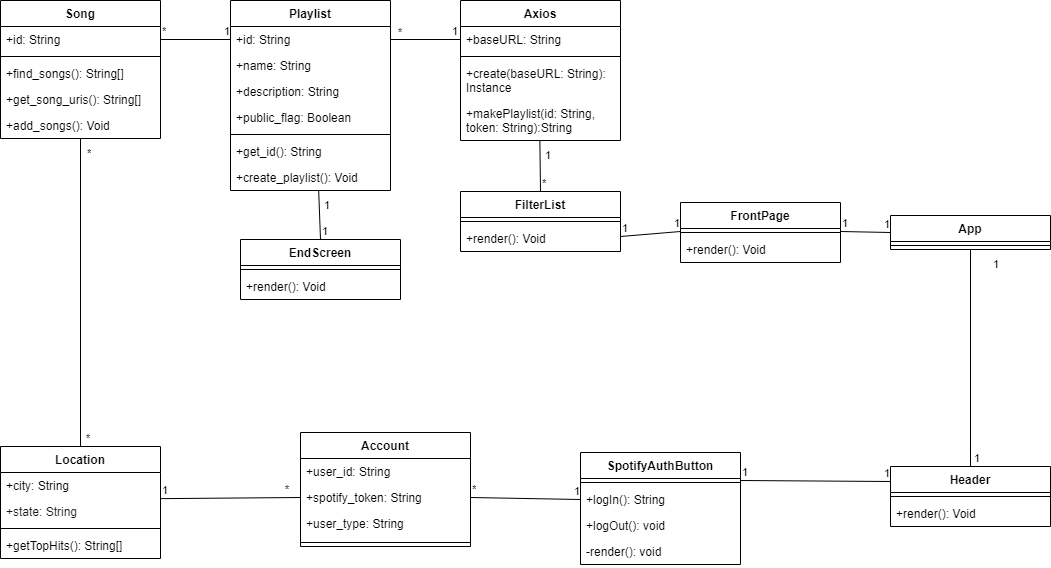

The diagram above was exported from draw.io. Its source (the exported page's mxGraphModel, read from the mxfile embedded in the PNG):
<mxGraphModel dx="2885" dy="662" grid="1" gridSize="10" guides="1" tooltips="1" connect="1" arrows="1" fold="1" page="1" pageScale="1" pageWidth="850" pageHeight="1100" math="0" shadow="0">
  <root>
    <mxCell id="0" />
    <mxCell id="1" parent="0" />
    <mxCell id="2" value="FrontPage" style="swimlane;fontStyle=1;align=center;verticalAlign=top;childLayout=stackLayout;horizontal=1;startSize=26;horizontalStack=0;resizeParent=1;resizeParentMax=0;resizeLast=0;collapsible=1;marginBottom=0;" vertex="1" parent="1">
      <mxGeometry x="-550" y="550" width="160" height="60" as="geometry" />
    </mxCell>
    <mxCell id="3" value="" style="line;strokeWidth=1;fillColor=none;align=left;verticalAlign=middle;spacingTop=-1;spacingLeft=3;spacingRight=3;rotatable=0;labelPosition=right;points=[];portConstraint=eastwest;" vertex="1" parent="2">
      <mxGeometry y="26" width="160" height="8" as="geometry" />
    </mxCell>
    <mxCell id="4" value="+render(): Void" style="text;strokeColor=none;fillColor=none;align=left;verticalAlign=top;spacingLeft=4;spacingRight=4;overflow=hidden;rotatable=0;points=[[0,0.5],[1,0.5]];portConstraint=eastwest;" vertex="1" parent="2">
      <mxGeometry y="34" width="160" height="26" as="geometry" />
    </mxCell>
    <mxCell id="5" value="SpotifyAuthButton" style="swimlane;fontStyle=1;align=center;verticalAlign=top;childLayout=stackLayout;horizontal=1;startSize=26;horizontalStack=0;resizeParent=1;resizeParentMax=0;resizeLast=0;collapsible=1;marginBottom=0;" vertex="1" parent="1">
      <mxGeometry x="-650" y="800" width="160" height="112" as="geometry" />
    </mxCell>
    <mxCell id="6" value="" style="line;strokeWidth=1;fillColor=none;align=left;verticalAlign=middle;spacingTop=-1;spacingLeft=3;spacingRight=3;rotatable=0;labelPosition=right;points=[];portConstraint=eastwest;" vertex="1" parent="5">
      <mxGeometry y="26" width="160" height="8" as="geometry" />
    </mxCell>
    <mxCell id="7" value="+logIn(): String" style="text;strokeColor=none;fillColor=none;align=left;verticalAlign=top;spacingLeft=4;spacingRight=4;overflow=hidden;rotatable=0;points=[[0,0.5],[1,0.5]];portConstraint=eastwest;" vertex="1" parent="5">
      <mxGeometry y="34" width="160" height="26" as="geometry" />
    </mxCell>
    <mxCell id="8" value="+logOut(): void" style="text;strokeColor=none;fillColor=none;align=left;verticalAlign=top;spacingLeft=4;spacingRight=4;overflow=hidden;rotatable=0;points=[[0,0.5],[1,0.5]];portConstraint=eastwest;" vertex="1" parent="5">
      <mxGeometry y="60" width="160" height="26" as="geometry" />
    </mxCell>
    <mxCell id="9" value="-render(): void" style="text;strokeColor=none;fillColor=none;align=left;verticalAlign=top;spacingLeft=4;spacingRight=4;overflow=hidden;rotatable=0;points=[[0,0.5],[1,0.5]];portConstraint=eastwest;" vertex="1" parent="5">
      <mxGeometry y="86" width="160" height="26" as="geometry" />
    </mxCell>
    <mxCell id="10" value="FilterList" style="swimlane;fontStyle=1;align=center;verticalAlign=top;childLayout=stackLayout;horizontal=1;startSize=26;horizontalStack=0;resizeParent=1;resizeParentMax=0;resizeLast=0;collapsible=1;marginBottom=0;" vertex="1" parent="1">
      <mxGeometry x="-770" y="539" width="160" height="60" as="geometry" />
    </mxCell>
    <mxCell id="11" value="" style="line;strokeWidth=1;fillColor=none;align=left;verticalAlign=middle;spacingTop=-1;spacingLeft=3;spacingRight=3;rotatable=0;labelPosition=right;points=[];portConstraint=eastwest;" vertex="1" parent="10">
      <mxGeometry y="26" width="160" height="8" as="geometry" />
    </mxCell>
    <mxCell id="12" value="+render(): Void" style="text;strokeColor=none;fillColor=none;align=left;verticalAlign=top;spacingLeft=4;spacingRight=4;overflow=hidden;rotatable=0;points=[[0,0.5],[1,0.5]];portConstraint=eastwest;" vertex="1" parent="10">
      <mxGeometry y="34" width="160" height="26" as="geometry" />
    </mxCell>
    <mxCell id="13" value="EndScreen" style="swimlane;fontStyle=1;align=center;verticalAlign=top;childLayout=stackLayout;horizontal=1;startSize=26;horizontalStack=0;resizeParent=1;resizeParentMax=0;resizeLast=0;collapsible=1;marginBottom=0;" vertex="1" parent="1">
      <mxGeometry x="-990" y="587" width="160" height="60" as="geometry" />
    </mxCell>
    <mxCell id="14" value="" style="line;strokeWidth=1;fillColor=none;align=left;verticalAlign=middle;spacingTop=-1;spacingLeft=3;spacingRight=3;rotatable=0;labelPosition=right;points=[];portConstraint=eastwest;" vertex="1" parent="13">
      <mxGeometry y="26" width="160" height="8" as="geometry" />
    </mxCell>
    <mxCell id="15" value="+render(): Void" style="text;strokeColor=none;fillColor=none;align=left;verticalAlign=top;spacingLeft=4;spacingRight=4;overflow=hidden;rotatable=0;points=[[0,0.5],[1,0.5]];portConstraint=eastwest;" vertex="1" parent="13">
      <mxGeometry y="34" width="160" height="26" as="geometry" />
    </mxCell>
    <mxCell id="16" value="App" style="swimlane;fontStyle=1;align=center;verticalAlign=top;childLayout=stackLayout;horizontal=1;startSize=26;horizontalStack=0;resizeParent=1;resizeParentMax=0;resizeLast=0;collapsible=1;marginBottom=0;" vertex="1" parent="1">
      <mxGeometry x="-340" y="563" width="160" height="34" as="geometry" />
    </mxCell>
    <mxCell id="17" value="" style="line;strokeWidth=1;fillColor=none;align=left;verticalAlign=middle;spacingTop=-1;spacingLeft=3;spacingRight=3;rotatable=0;labelPosition=right;points=[];portConstraint=eastwest;" vertex="1" parent="16">
      <mxGeometry y="26" width="160" height="8" as="geometry" />
    </mxCell>
    <mxCell id="18" value="" style="endArrow=none;html=1;exitX=0.5;exitY=1;exitDx=0;exitDy=0;entryX=0.5;entryY=0;entryDx=0;entryDy=0;rounded=0;" edge="1" source="16" target="80" parent="1">
      <mxGeometry relative="1" as="geometry">
        <mxPoint x="-300.96000000000004" y="589.012" as="sourcePoint" />
        <mxPoint x="-250.00000000000045" y="786" as="targetPoint" />
      </mxGeometry>
    </mxCell>
    <mxCell id="19" value="1" style="edgeLabel;resizable=0;html=1;align=left;verticalAlign=bottom;" connectable="0" vertex="1" parent="18">
      <mxGeometry x="-1" relative="1" as="geometry">
        <mxPoint x="20.96" y="22.99" as="offset" />
      </mxGeometry>
    </mxCell>
    <mxCell id="20" value="1" style="edgeLabel;resizable=0;html=1;align=right;verticalAlign=bottom;" connectable="0" vertex="1" parent="18">
      <mxGeometry x="1" relative="1" as="geometry">
        <mxPoint x="9.95" as="offset" />
      </mxGeometry>
    </mxCell>
    <mxCell id="21" value="Playlist" style="swimlane;fontStyle=1;align=center;verticalAlign=top;childLayout=stackLayout;horizontal=1;startSize=26;horizontalStack=0;resizeParent=1;resizeParentMax=0;resizeLast=0;collapsible=1;marginBottom=0;" vertex="1" parent="1">
      <mxGeometry x="-1000" y="348" width="160" height="190" as="geometry" />
    </mxCell>
    <mxCell id="22" value="+id: String" style="text;strokeColor=none;fillColor=none;align=left;verticalAlign=top;spacingLeft=4;spacingRight=4;overflow=hidden;rotatable=0;points=[[0,0.5],[1,0.5]];portConstraint=eastwest;" vertex="1" parent="21">
      <mxGeometry y="26" width="160" height="26" as="geometry" />
    </mxCell>
    <mxCell id="23" value="+name: String" style="text;strokeColor=none;fillColor=none;align=left;verticalAlign=top;spacingLeft=4;spacingRight=4;overflow=hidden;rotatable=0;points=[[0,0.5],[1,0.5]];portConstraint=eastwest;" vertex="1" parent="21">
      <mxGeometry y="52" width="160" height="26" as="geometry" />
    </mxCell>
    <mxCell id="24" value="+description: String" style="text;strokeColor=none;fillColor=none;align=left;verticalAlign=top;spacingLeft=4;spacingRight=4;overflow=hidden;rotatable=0;points=[[0,0.5],[1,0.5]];portConstraint=eastwest;" vertex="1" parent="21">
      <mxGeometry y="78" width="160" height="26" as="geometry" />
    </mxCell>
    <mxCell id="25" value="+public_flag: Boolean" style="text;strokeColor=none;fillColor=none;align=left;verticalAlign=top;spacingLeft=4;spacingRight=4;overflow=hidden;rotatable=0;points=[[0,0.5],[1,0.5]];portConstraint=eastwest;" vertex="1" parent="21">
      <mxGeometry y="104" width="160" height="26" as="geometry" />
    </mxCell>
    <mxCell id="26" value="" style="line;strokeWidth=1;fillColor=none;align=left;verticalAlign=middle;spacingTop=-1;spacingLeft=3;spacingRight=3;rotatable=0;labelPosition=right;points=[];portConstraint=eastwest;" vertex="1" parent="21">
      <mxGeometry y="130" width="160" height="8" as="geometry" />
    </mxCell>
    <mxCell id="27" value="+get_id(): String" style="text;strokeColor=none;fillColor=none;align=left;verticalAlign=top;spacingLeft=4;spacingRight=4;overflow=hidden;rotatable=0;points=[[0,0.5],[1,0.5]];portConstraint=eastwest;" vertex="1" parent="21">
      <mxGeometry y="138" width="160" height="26" as="geometry" />
    </mxCell>
    <mxCell id="28" value="+create_playlist(): Void" style="text;strokeColor=none;fillColor=none;align=left;verticalAlign=top;spacingLeft=4;spacingRight=4;overflow=hidden;rotatable=0;points=[[0,0.5],[1,0.5]];portConstraint=eastwest;" vertex="1" parent="21">
      <mxGeometry y="164" width="160" height="26" as="geometry" />
    </mxCell>
    <mxCell id="29" value="Location" style="swimlane;fontStyle=1;align=center;verticalAlign=top;childLayout=stackLayout;horizontal=1;startSize=26;horizontalStack=0;resizeParent=1;resizeParentMax=0;resizeLast=0;collapsible=1;marginBottom=0;" vertex="1" parent="1">
      <mxGeometry x="-1230" y="794" width="160" height="112" as="geometry" />
    </mxCell>
    <mxCell id="30" value="+city: String" style="text;strokeColor=none;fillColor=none;align=left;verticalAlign=top;spacingLeft=4;spacingRight=4;overflow=hidden;rotatable=0;points=[[0,0.5],[1,0.5]];portConstraint=eastwest;" vertex="1" parent="29">
      <mxGeometry y="26" width="160" height="26" as="geometry" />
    </mxCell>
    <mxCell id="31" value="+state: String" style="text;strokeColor=none;fillColor=none;align=left;verticalAlign=top;spacingLeft=4;spacingRight=4;overflow=hidden;rotatable=0;points=[[0,0.5],[1,0.5]];portConstraint=eastwest;fontColor=#171717;" vertex="1" parent="29">
      <mxGeometry y="52" width="160" height="26" as="geometry" />
    </mxCell>
    <mxCell id="32" value="" style="line;strokeWidth=1;fillColor=none;align=left;verticalAlign=middle;spacingTop=-1;spacingLeft=3;spacingRight=3;rotatable=0;labelPosition=right;points=[];portConstraint=eastwest;" vertex="1" parent="29">
      <mxGeometry y="78" width="160" height="8" as="geometry" />
    </mxCell>
    <mxCell id="33" value="+getTopHits(): String[]" style="text;strokeColor=none;fillColor=none;align=left;verticalAlign=top;spacingLeft=4;spacingRight=4;overflow=hidden;rotatable=0;points=[[0,0.5],[1,0.5]];portConstraint=eastwest;" vertex="1" parent="29">
      <mxGeometry y="86" width="160" height="26" as="geometry" />
    </mxCell>
    <mxCell id="34" value="Song" style="swimlane;fontStyle=1;align=center;verticalAlign=top;childLayout=stackLayout;horizontal=1;startSize=26;horizontalStack=0;resizeParent=1;resizeParentMax=0;resizeLast=0;collapsible=1;marginBottom=0;" vertex="1" parent="1">
      <mxGeometry x="-1230" y="348" width="160" height="138" as="geometry" />
    </mxCell>
    <mxCell id="35" value="+id: String" style="text;strokeColor=none;fillColor=none;align=left;verticalAlign=top;spacingLeft=4;spacingRight=4;overflow=hidden;rotatable=0;points=[[0,0.5],[1,0.5]];portConstraint=eastwest;" vertex="1" parent="34">
      <mxGeometry y="26" width="160" height="26" as="geometry" />
    </mxCell>
    <mxCell id="36" value="" style="line;strokeWidth=1;fillColor=none;align=left;verticalAlign=middle;spacingTop=-1;spacingLeft=3;spacingRight=3;rotatable=0;labelPosition=right;points=[];portConstraint=eastwest;" vertex="1" parent="34">
      <mxGeometry y="52" width="160" height="8" as="geometry" />
    </mxCell>
    <mxCell id="37" value="+find_songs(): String[]" style="text;strokeColor=none;fillColor=none;align=left;verticalAlign=top;spacingLeft=4;spacingRight=4;overflow=hidden;rotatable=0;points=[[0,0.5],[1,0.5]];portConstraint=eastwest;" vertex="1" parent="34">
      <mxGeometry y="60" width="160" height="26" as="geometry" />
    </mxCell>
    <mxCell id="38" value="+get_song_uris(): String[]" style="text;strokeColor=none;fillColor=none;align=left;verticalAlign=top;spacingLeft=4;spacingRight=4;overflow=hidden;rotatable=0;points=[[0,0.5],[1,0.5]];portConstraint=eastwest;" vertex="1" parent="34">
      <mxGeometry y="86" width="160" height="26" as="geometry" />
    </mxCell>
    <mxCell id="39" value="+add_songs(): Void" style="text;strokeColor=none;fillColor=none;align=left;verticalAlign=top;spacingLeft=4;spacingRight=4;overflow=hidden;rotatable=0;points=[[0,0.5],[1,0.5]];portConstraint=eastwest;" vertex="1" parent="34">
      <mxGeometry y="112" width="160" height="26" as="geometry" />
    </mxCell>
    <mxCell id="40" value="Account" style="swimlane;fontStyle=1;align=center;verticalAlign=top;childLayout=stackLayout;horizontal=1;startSize=26;horizontalStack=0;resizeParent=1;resizeParentMax=0;resizeLast=0;collapsible=1;marginBottom=0;" vertex="1" parent="1">
      <mxGeometry x="-930" y="780" width="170" height="114" as="geometry" />
    </mxCell>
    <mxCell id="41" value="+user_id: String" style="text;strokeColor=none;fillColor=none;align=left;verticalAlign=top;spacingLeft=4;spacingRight=4;overflow=hidden;rotatable=0;points=[[0,0.5],[1,0.5]];portConstraint=eastwest;" vertex="1" parent="40">
      <mxGeometry y="26" width="170" height="26" as="geometry" />
    </mxCell>
    <mxCell id="42" value="+spotify_token: String" style="text;strokeColor=none;fillColor=none;align=left;verticalAlign=top;spacingLeft=4;spacingRight=4;overflow=hidden;rotatable=0;points=[[0,0.5],[1,0.5]];portConstraint=eastwest;" vertex="1" parent="40">
      <mxGeometry y="52" width="170" height="26" as="geometry" />
    </mxCell>
    <mxCell id="43" value="+user_type: String" style="text;strokeColor=none;fillColor=none;align=left;verticalAlign=top;spacingLeft=4;spacingRight=4;overflow=hidden;rotatable=0;points=[[0,0.5],[1,0.5]];portConstraint=eastwest;" vertex="1" parent="40">
      <mxGeometry y="78" width="170" height="28" as="geometry" />
    </mxCell>
    <mxCell id="44" value="" style="line;strokeWidth=1;fillColor=none;align=left;verticalAlign=middle;spacingTop=-1;spacingLeft=3;spacingRight=3;rotatable=0;labelPosition=right;points=[];portConstraint=eastwest;" vertex="1" parent="40">
      <mxGeometry y="106" width="170" height="8" as="geometry" />
    </mxCell>
    <mxCell id="45" value="" style="endArrow=none;html=1;exitX=1;exitY=0.75;exitDx=0;exitDy=0;entryX=0;entryY=0.5;entryDx=0;entryDy=0;rounded=0;" edge="1" source="10" parent="1">
      <mxGeometry relative="1" as="geometry">
        <mxPoint x="-590" y="579" as="sourcePoint" />
        <mxPoint x="-550" y="579" as="targetPoint" />
      </mxGeometry>
    </mxCell>
    <mxCell id="46" value="1" style="edgeLabel;resizable=0;html=1;align=left;verticalAlign=bottom;" connectable="0" vertex="1" parent="45">
      <mxGeometry x="-1" relative="1" as="geometry" />
    </mxCell>
    <mxCell id="47" value="1" style="edgeLabel;resizable=0;html=1;align=right;verticalAlign=bottom;" connectable="0" vertex="1" parent="45">
      <mxGeometry x="1" relative="1" as="geometry" />
    </mxCell>
    <mxCell id="48" value="" style="endArrow=none;html=1;exitX=1;exitY=0.5;exitDx=0;exitDy=0;entryX=0;entryY=0.5;entryDx=0;entryDy=0;rounded=0;" edge="1" source="42" target="7" parent="1">
      <mxGeometry relative="1" as="geometry">
        <mxPoint x="-640" y="589" as="sourcePoint" />
        <mxPoint x="-550" y="589" as="targetPoint" />
      </mxGeometry>
    </mxCell>
    <mxCell id="49" value="*" style="edgeLabel;resizable=0;html=1;align=left;verticalAlign=bottom;" connectable="0" vertex="1" parent="48">
      <mxGeometry x="-1" relative="1" as="geometry" />
    </mxCell>
    <mxCell id="50" value="1" style="edgeLabel;resizable=0;html=1;align=right;verticalAlign=bottom;" connectable="0" vertex="1" parent="48">
      <mxGeometry x="1" relative="1" as="geometry" />
    </mxCell>
    <mxCell id="51" value="" style="endArrow=none;html=1;exitX=1.003;exitY=0.005;exitDx=0;exitDy=0;entryX=0;entryY=0.5;entryDx=0;entryDy=0;rounded=0;exitPerimeter=0;" edge="1" source="31" target="42" parent="1">
      <mxGeometry relative="1" as="geometry">
        <mxPoint x="-740" y="750" as="sourcePoint" />
        <mxPoint x="-650" y="750" as="targetPoint" />
      </mxGeometry>
    </mxCell>
    <mxCell id="52" value="1" style="edgeLabel;resizable=0;html=1;align=left;verticalAlign=bottom;" connectable="0" vertex="1" parent="51">
      <mxGeometry x="-1" relative="1" as="geometry" />
    </mxCell>
    <mxCell id="53" value="*" style="edgeLabel;resizable=0;html=1;align=right;verticalAlign=bottom;" connectable="0" vertex="1" parent="51">
      <mxGeometry x="1" relative="1" as="geometry">
        <mxPoint x="-10.48" as="offset" />
      </mxGeometry>
    </mxCell>
    <mxCell id="54" value="" style="endArrow=none;html=1;exitX=1;exitY=0.5;exitDx=0;exitDy=0;entryX=0;entryY=0.5;entryDx=0;entryDy=0;rounded=0;" edge="1" source="35" target="22" parent="1">
      <mxGeometry relative="1" as="geometry">
        <mxPoint x="-560" y="669" as="sourcePoint" />
        <mxPoint x="-470" y="669" as="targetPoint" />
      </mxGeometry>
    </mxCell>
    <mxCell id="55" value="*" style="edgeLabel;resizable=0;html=1;align=left;verticalAlign=bottom;" connectable="0" vertex="1" parent="54">
      <mxGeometry x="-1" relative="1" as="geometry" />
    </mxCell>
    <mxCell id="56" value="1" style="edgeLabel;resizable=0;html=1;align=right;verticalAlign=bottom;" connectable="0" vertex="1" parent="54">
      <mxGeometry x="1" relative="1" as="geometry" />
    </mxCell>
    <mxCell id="57" value="" style="endArrow=none;html=1;exitX=0.5;exitY=1;exitDx=0;exitDy=0;entryX=0.5;entryY=0;entryDx=0;entryDy=0;rounded=0;" edge="1" source="34" target="29" parent="1">
      <mxGeometry relative="1" as="geometry">
        <mxPoint x="-1154.8" y="466.8319999999999" as="sourcePoint" />
        <mxPoint x="-860" y="610" as="targetPoint" />
      </mxGeometry>
    </mxCell>
    <mxCell id="58" value="*" style="edgeLabel;resizable=0;html=1;align=left;verticalAlign=bottom;" connectable="0" vertex="1" parent="57">
      <mxGeometry x="-1" relative="1" as="geometry">
        <mxPoint x="4.800000000000001" y="23.17" as="offset" />
      </mxGeometry>
    </mxCell>
    <mxCell id="59" value="*" style="edgeLabel;resizable=0;html=1;align=right;verticalAlign=bottom;" connectable="0" vertex="1" parent="57">
      <mxGeometry x="1" relative="1" as="geometry">
        <mxPoint x="10.01" as="offset" />
      </mxGeometry>
    </mxCell>
    <mxCell id="60" value="" style="endArrow=none;html=1;exitX=1;exitY=0.25;exitDx=0;exitDy=0;entryX=0;entryY=0.25;entryDx=0;entryDy=0;rounded=0;" edge="1" source="5" target="80" parent="1">
      <mxGeometry relative="1" as="geometry">
        <mxPoint x="-540" y="689" as="sourcePoint" />
        <mxPoint x="-330.00000000000045" y="808.5" as="targetPoint" />
      </mxGeometry>
    </mxCell>
    <mxCell id="61" value="1" style="edgeLabel;resizable=0;html=1;align=left;verticalAlign=bottom;" connectable="0" vertex="1" parent="60">
      <mxGeometry x="-1" relative="1" as="geometry" />
    </mxCell>
    <mxCell id="62" value="1" style="edgeLabel;resizable=0;html=1;align=right;verticalAlign=bottom;" connectable="0" vertex="1" parent="60">
      <mxGeometry x="1" relative="1" as="geometry" />
    </mxCell>
    <mxCell id="63" value="" style="endArrow=none;html=1;exitX=1;exitY=0.5;exitDx=0;exitDy=0;entryX=0;entryY=0.5;entryDx=0;entryDy=0;rounded=0;" edge="1" target="16" parent="1">
      <mxGeometry relative="1" as="geometry">
        <mxPoint x="-389.99999999999955" y="579" as="sourcePoint" />
        <mxPoint x="-380.00000000000045" y="569" as="targetPoint" />
      </mxGeometry>
    </mxCell>
    <mxCell id="64" value="1" style="edgeLabel;resizable=0;html=1;align=left;verticalAlign=bottom;" connectable="0" vertex="1" parent="63">
      <mxGeometry x="-1" relative="1" as="geometry" />
    </mxCell>
    <mxCell id="65" value="1" style="edgeLabel;resizable=0;html=1;align=right;verticalAlign=bottom;" connectable="0" vertex="1" parent="63">
      <mxGeometry x="1" relative="1" as="geometry" />
    </mxCell>
    <mxCell id="66" value="" style="endArrow=none;html=1;exitX=0.5;exitY=0;exitDx=0;exitDy=0;entryX=0.551;entryY=0.986;entryDx=0;entryDy=0;rounded=0;entryPerimeter=0;" edge="1" source="13" target="28" parent="1">
      <mxGeometry relative="1" as="geometry">
        <mxPoint x="-690" y="346" as="sourcePoint" />
        <mxPoint x="-534.7199999999998" y="372.8319999999999" as="targetPoint" />
      </mxGeometry>
    </mxCell>
    <mxCell id="67" value="1" style="edgeLabel;resizable=0;html=1;align=left;verticalAlign=bottom;" connectable="0" vertex="1" parent="66">
      <mxGeometry x="-1" relative="1" as="geometry">
        <mxPoint as="offset" />
      </mxGeometry>
    </mxCell>
    <mxCell id="68" value="1" style="edgeLabel;resizable=0;html=1;align=right;verticalAlign=bottom;" connectable="0" vertex="1" parent="66">
      <mxGeometry x="1" relative="1" as="geometry">
        <mxPoint x="11.830000000000002" y="23.03" as="offset" />
      </mxGeometry>
    </mxCell>
    <mxCell id="69" value="Axios" style="swimlane;fontStyle=1;align=center;verticalAlign=top;childLayout=stackLayout;horizontal=1;startSize=26;horizontalStack=0;resizeParent=1;resizeParentMax=0;resizeLast=0;collapsible=1;marginBottom=0;" vertex="1" parent="1">
      <mxGeometry x="-770" y="348" width="160" height="140" as="geometry" />
    </mxCell>
    <mxCell id="70" value="+baseURL: String" style="text;strokeColor=none;fillColor=none;align=left;verticalAlign=top;spacingLeft=4;spacingRight=4;overflow=hidden;rotatable=0;points=[[0,0.5],[1,0.5]];portConstraint=eastwest;" vertex="1" parent="69">
      <mxGeometry y="26" width="160" height="26" as="geometry" />
    </mxCell>
    <mxCell id="71" value="" style="line;strokeWidth=1;fillColor=none;align=left;verticalAlign=middle;spacingTop=-1;spacingLeft=3;spacingRight=3;rotatable=0;labelPosition=right;points=[];portConstraint=eastwest;" vertex="1" parent="69">
      <mxGeometry y="52" width="160" height="8" as="geometry" />
    </mxCell>
    <mxCell id="72" value="+create(baseURL: String): &#10;Instance" style="text;strokeColor=none;fillColor=none;align=left;verticalAlign=top;spacingLeft=4;spacingRight=4;overflow=hidden;rotatable=0;points=[[0,0.5],[1,0.5]];portConstraint=eastwest;" vertex="1" parent="69">
      <mxGeometry y="60" width="160" height="40" as="geometry" />
    </mxCell>
    <mxCell id="73" value="+makePlaylist(id: String, &#10;token: String):String&#10;" style="text;strokeColor=none;fillColor=none;align=left;verticalAlign=top;spacingLeft=4;spacingRight=4;overflow=hidden;rotatable=0;points=[[0,0.5],[1,0.5]];portConstraint=eastwest;" vertex="1" parent="69">
      <mxGeometry y="100" width="160" height="40" as="geometry" />
    </mxCell>
    <mxCell id="74" value="" style="endArrow=none;html=1;exitX=0.5;exitY=0;exitDx=0;exitDy=0;entryX=0.496;entryY=0.994;entryDx=0;entryDy=0;rounded=0;entryPerimeter=0;" edge="1" source="10" target="73" parent="1">
      <mxGeometry relative="1" as="geometry">
        <mxPoint x="-678.16" y="554.36" as="sourcePoint" />
        <mxPoint x="-680.0000000000001" y="479.996" as="targetPoint" />
      </mxGeometry>
    </mxCell>
    <mxCell id="75" value="*" style="edgeLabel;resizable=0;html=1;align=left;verticalAlign=bottom;" connectable="0" vertex="1" parent="74">
      <mxGeometry x="-1" relative="1" as="geometry">
        <mxPoint as="offset" />
      </mxGeometry>
    </mxCell>
    <mxCell id="76" value="1" style="edgeLabel;resizable=0;html=1;align=right;verticalAlign=bottom;" connectable="0" vertex="1" parent="74">
      <mxGeometry x="1" relative="1" as="geometry">
        <mxPoint x="11.830000000000002" y="23.03" as="offset" />
      </mxGeometry>
    </mxCell>
    <mxCell id="77" value="" style="endArrow=none;html=1;exitX=0;exitY=0.5;exitDx=0;exitDy=0;entryX=1;entryY=0.5;entryDx=0;entryDy=0;rounded=0;" edge="1" source="70" target="22" parent="1">
      <mxGeometry relative="1" as="geometry">
        <mxPoint x="-840" y="560" as="sourcePoint" />
        <mxPoint x="-841.8400000000001" y="485.63599999999997" as="targetPoint" />
      </mxGeometry>
    </mxCell>
    <mxCell id="78" value="1" style="edgeLabel;resizable=0;html=1;align=left;verticalAlign=bottom;" connectable="0" vertex="1" parent="77">
      <mxGeometry x="-1" relative="1" as="geometry">
        <mxPoint x="-10" as="offset" />
      </mxGeometry>
    </mxCell>
    <mxCell id="79" value="*" style="edgeLabel;resizable=0;html=1;align=right;verticalAlign=bottom;" connectable="0" vertex="1" parent="77">
      <mxGeometry x="1" relative="1" as="geometry">
        <mxPoint x="11.830000000000002" y="1" as="offset" />
      </mxGeometry>
    </mxCell>
    <mxCell id="80" value="Header" style="swimlane;fontStyle=1;align=center;verticalAlign=top;childLayout=stackLayout;horizontal=1;startSize=26;horizontalStack=0;resizeParent=1;resizeParentMax=0;resizeLast=0;collapsible=1;marginBottom=0;" vertex="1" parent="1">
      <mxGeometry x="-340" y="814" width="160" height="60" as="geometry" />
    </mxCell>
    <mxCell id="81" value="" style="line;strokeWidth=1;fillColor=none;align=left;verticalAlign=middle;spacingTop=-1;spacingLeft=3;spacingRight=3;rotatable=0;labelPosition=right;points=[];portConstraint=eastwest;" vertex="1" parent="80">
      <mxGeometry y="26" width="160" height="8" as="geometry" />
    </mxCell>
    <mxCell id="82" value="+render(): Void" style="text;strokeColor=none;fillColor=none;align=left;verticalAlign=top;spacingLeft=4;spacingRight=4;overflow=hidden;rotatable=0;points=[[0,0.5],[1,0.5]];portConstraint=eastwest;" vertex="1" parent="80">
      <mxGeometry y="34" width="160" height="26" as="geometry" />
    </mxCell>
  </root>
</mxGraphModel>